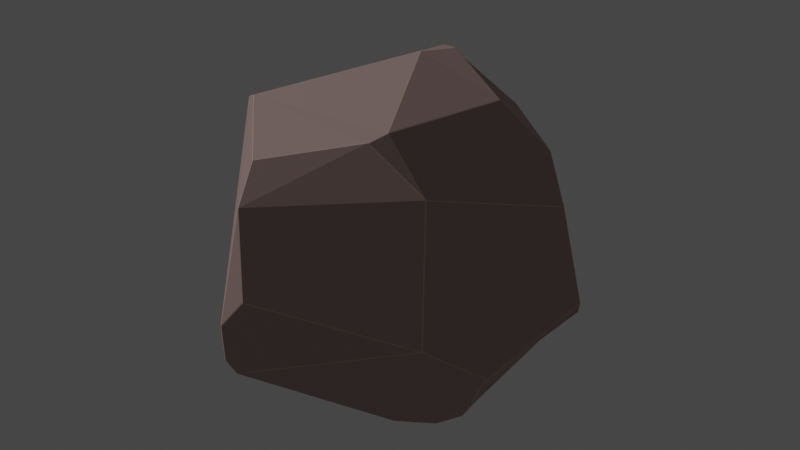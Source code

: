 # Source: petit_cailloux1.blend  (saved by Blender 3.4.6; exported with 4.5.12 LTS)
import bpy
from mathutils import Matrix  # noqa: F401  (used for matrix-valued properties, if any)

bpy.ops.wm.read_factory_settings(use_empty=True)
scene = bpy.context.scene
scene.name = 'Scene'

# ---- collections
col_collection = bpy.data.collections.new('Collection'); scene.collection.children.link(col_collection)

# ---- materials (node trees are filled in below, after node groups)
mat_main = bpy.data.materials.new('Main')
mat_main.use_transparent_shadow = False
mat_main.diffuse_color = (0.4385, 0.3064, 0.2865, 1.0)
mat_main.roughness = 0.7
mat_edges = bpy.data.materials.new('Edges')
mat_edges.use_transparent_shadow = False
mat_edges.diffuse_color = (0.6267, 0.436, 0.3522, 1.0)
mat_edges.roughness = 0.7

# ---- material node trees
mat_main.use_nodes = True; mat_main.node_tree.nodes.clear()
_N = mat_main.node_tree.nodes; _L = mat_main.node_tree.links
n0 = _N.new('ShaderNodeBsdfPrincipled'); n0.name = 'Principled BSDF'; n0.location = (10, 300)
n0.distribution = 'GGX'
n0.subsurface_method = 'RANDOM_WALK_SKIN'
n0.inputs[0].default_value = (0.4385, 0.3064, 0.2865, 1.0)
n0.inputs[2].default_value = 0.7
n0.inputs[3].default_value = 1.45
n0.inputs[27].default_value = (0.0, 0.0, 0.0, 1.0)
n0.inputs[28].default_value = 1.0
n1 = _N.new('ShaderNodeOutputMaterial'); n1.name = 'Material Output'; n1.location = (300, 300)
n2 = _N.new('ShaderNodeNormalMap'); n2.name = 'Normal Map'; n2.location = (-300, -300)
n2.label = 'Normal/Map'
n2.inputs[0].default_value = 0.0
_L.new(n0.outputs[0], n1.inputs[0])
_L.new(n2.outputs[0], n0.inputs[5])
n1.is_active_output = True
mat_edges.use_nodes = True; mat_edges.node_tree.nodes.clear()
_N = mat_edges.node_tree.nodes; _L = mat_edges.node_tree.links
n0 = _N.new('ShaderNodeBsdfPrincipled'); n0.name = 'Principled BSDF'; n0.location = (10, 300)
n0.distribution = 'GGX'
n0.subsurface_method = 'RANDOM_WALK_SKIN'
n0.inputs[0].default_value = (0.6267, 0.436, 0.3522, 1.0)
n0.inputs[2].default_value = 0.7
n0.inputs[3].default_value = 1.45
n0.inputs[27].default_value = (0.0, 0.0, 0.0, 1.0)
n0.inputs[28].default_value = 1.0
n1 = _N.new('ShaderNodeOutputMaterial'); n1.name = 'Material Output'; n1.location = (300, 300)
n2 = _N.new('ShaderNodeNormalMap'); n2.name = 'Normal Map'; n2.location = (-300, -300)
n2.label = 'Normal/Map'
n2.inputs[0].default_value = 0.0
_L.new(n0.outputs[0], n1.inputs[0])
_L.new(n2.outputs[0], n0.inputs[5])
n1.is_active_output = True

# ---- world
world_world = bpy.data.worlds.new('World'); scene.world = world_world
world_world.use_nodes = True; world_world.node_tree.nodes.clear()
_N = world_world.node_tree.nodes; _L = world_world.node_tree.links
n0 = _N.new('ShaderNodeOutputWorld'); n0.name = 'World Output'; n0.location = (300, 300)
n1 = _N.new('ShaderNodeBackground'); n1.name = 'Background'; n1.location = (10, 300)
n1.inputs[0].default_value = (0.05088, 0.05088, 0.05088, 1.0)
_L.new(n1.outputs[0], n0.inputs[0])
n0.is_active_output = True
world_world.color = (0.05088, 0.05088, 0.05088)
world_world.use_sun_shadow = False
world_world.sun_shadow_jitter_overblur = 0.0

# ---- lights
light_sun_001 = bpy.data.lights.new('Sun.001', 'SUN')
light_sun_001.transmission_factor = 0.0
light_sun_001.energy = 1.0
light_sun_001.shadow_soft_size = 0.25

# ---- meshes
me_cube_002 = bpy.data.meshes.new('Cube.002')
me_cube_002.from_pydata([(-0.7568, 0.3291, -0.3979), (-0.7598, 0.3238, -0.398), (-0.7593, 0.3279, -0.3939), (-0.6927, 0.2908, 0.4771), (-0.6917, 0.2955, 0.475), (-0.6951, 0.2922, 0.4732), (0.6962, -0.2562, -0.453), (0.6985, -0.2517, -0.4533), (0.7208, -0.2079, -0.424), (0.699, -0.2544, -0.4502), (0.5671, -0.5309, 0.4885), (0.5546, -0.5368, 0.5017), (0.5638, -0.5357, 0.4881), (0.5676, -0.5312, 0.4849), (0.3427, -0.6248, 0.7001), (0.3477, -0.6202, 0.7002), (0.3415, -0.6231, 0.7014), (0.8095, 0.273, -0.2852), (0.7974, 0.2851, -0.298), (0.7913, 0.2766, -0.307), (0.7944, 0.2892, -0.3012), (0.7981, 0.2866, -0.2925), (0.6919, 0.1582, 0.5096), (0.695, 0.154, 0.5083), (0.696, 0.1575, 0.5048), (0.6693, 0.1869, 0.4996), (-0.2373, 0.08396, -0.9446), (-0.2325, 0.0828, -0.9458), (-0.236, 0.07947, -0.9459), (-0.9253, -0.1758, -0.08166), (-0.9234, -0.175, -0.06921), (-0.9265, -0.1719, -0.07938), (-0.9258, -0.1725, -0.08554), (-0.8558, -0.2538, -0.2626), (-0.8532, -0.2569, -0.2656), (-0.8547, -0.2575, -0.2597), (-0.5015, -0.4621, 0.6432), (-0.5004, -0.4587, 0.6463), (-0.5428, -0.4222, 0.6217), (-0.3806, 0.9604, -0.0644), (-0.3859, 0.9567, -0.06658), (-0.4141, 0.9295, -0.06064), (-0.3852, 0.9578, -0.06277), (-0.3199, 0.9762, -0.09868), (-0.3112, 0.9809, -0.09815), (-0.3083, 0.9806, -0.1026), (-0.3112, 0.9786, -0.1031), (0.1157, 0.2017, 0.8275), (0.1226, 0.1991, 0.8305), (0.1119, 0.218, 0.8202), (0.108, 0.2159, 0.821), (0.3457, -0.152, -0.9223), (0.3536, -0.152, -0.9175), (0.3467, -0.1555, -0.9211), (0.34, -0.1551, -0.9237), (0.2517, 0.05002, 0.9016), (0.2519, 0.04515, 0.9027), (0.2579, 0.04647, 0.9013), (0.2579, 0.04905, 0.9003), (0.1795, -0.2736, -0.9174), (0.1744, -0.273, -0.9186), (0.178, -0.2694, -0.92), (-0.277, -0.9085, -0.4325), (-0.2814, -0.9081, -0.4301), (-0.2804, -0.907, -0.4343), (-0.05812, -0.9755, -0.01535), (-0.05467, -0.9742, -0.0188), (-0.05344, -0.974, -0.01441), (-0.2045, -0.9757, -0.1911), (-0.2026, -0.977, -0.1815), (-0.2087, -0.9753, -0.1884), (0.898, 0.1623, -0.1711), (0.8974, 0.159, -0.1738), (0.8973, 0.1598, -0.1781), (0.8964, 0.1648, -0.1795), (0.8901, 0.1626, -0.2238), (0.8883, 0.165, -0.2277), (0.8895, 0.1675, -0.2236), (0.202, 0.04716, 0.9042), (0.198, 0.04411, 0.9039), (0.2026, 0.0423, 0.9053), (0.1739, -0.07593, 0.9027), (0.1712, -0.08568, 0.9028), (0.1727, -0.09086, 0.9024), (0.1766, -0.08588, 0.9029), (0.1794, -0.07278, 0.9041), (-0.2038, 0.984, 0.04336), (-0.1971, 0.983, 0.05186), (-0.1918, 0.9839, 0.05079), (-0.04329, 0.9363, 0.2223), (-0.04696, 0.9347, 0.226), (-0.04102, 0.9349, 0.2265), (0.08481, 0.8902, 0.2446), (0.08891, 0.8874, 0.2456), (0.09225, 0.8861, 0.2406), (0.08598, 0.8904, 0.241), (-0.3644, -0.8136, -0.5189), (-0.36, -0.8173, -0.5199), (-0.3571, -0.8224, -0.5168), (-0.361, -0.8203, -0.5157), (-0.6312, -0.3434, 0.5663), (-0.6356, -0.3418, 0.5602), (-0.6309, -0.3467, 0.5625), (-0.3887, -0.5392, 0.6983), (-0.387, -0.5364, 0.7006), (-0.3909, -0.5331, 0.7001), (0.3823, -0.5417, 0.7253), (0.3791, -0.5365, 0.729), (0.3767, -0.5447, 0.7272), (0.3806, -0.5469, 0.7244), (0.5382, 0.5887, -0.441), (0.5331, 0.5927, -0.4363), (0.5399, 0.5881, -0.4374), (0.542, 0.4975, -0.5929), (0.5452, 0.5, -0.5893), (0.5471, 0.4968, -0.5901), (0.6127, 0.5286, -0.4953), (0.6129, 0.5261, -0.4996), (0.6109, 0.5293, -0.4989), (-0.383, 0.05191, -0.8797), (-0.3874, 0.05214, -0.8771), (-0.384, 0.0564, -0.8788), (-0.7052, 0.1488, -0.5908), (-0.7077, 0.1515, -0.5873), (-0.7039, 0.1537, -0.5906), (-0.6778, -0.2849, 0.546), (-0.6984, -0.2574, 0.5353), (-0.7011, -0.2594, 0.5316), (-0.754, -0.1978, 0.5065), (-0.7554, -0.2012, 0.5035), (-0.8355, -0.1312, 0.4499), (-0.8342, -0.1276, 0.4528), (-0.8371, -0.1274, 0.4486), (-0.5552, 0.7814, -0.02525), (-0.5576, 0.7778, -0.02213), (-0.5537, 0.781, -0.02046), (-0.5545, 0.7731, -0.05667), (-0.578, 0.7487, -0.05597), (-0.58, 0.7471, -0.05155), (-0.575, 0.7544, -0.05119), (0.1442, 0.7487, -0.5209), (0.1307, 0.7526, -0.5228), (0.1265, 0.7547, -0.5207), (0.128, 0.7572, -0.5186), (-0.06774, 0.501, 0.6951), (-0.06372, 0.5028, 0.6944), (-0.06851, 0.5051, 0.6923), (0.03496, 0.8707, 0.354), (0.03596, 0.8739, 0.3496), (0.03308, 0.877, 0.3462), (0.03043, 0.8742, 0.351), (0.5473, -0.1477, -0.7245), (0.5501, -0.1496, -0.7199), (0.5442, -0.1518, -0.7261), (0.5397, -0.1486, -0.7338), (0.4495, -0.08844, -0.8643), (0.4546, -0.08778, -0.8603), (0.452, -0.09182, -0.8625), (0.6331, -0.2182, -0.5584), (0.6356, -0.2197, -0.5541), (0.6297, -0.2223, -0.5598), (0.52, 0.01453, 0.7406), (0.5201, 0.01202, 0.7414), (0.5241, 0.01127, 0.7377), (0.8197, 0.08925, 0.3066), (0.8204, 0.08858, 0.303), (0.8213, 0.09256, 0.3021), (0.547, -0.5374, -0.2291), (0.5529, -0.5322, -0.232), (0.5557, -0.5304, -0.2292), (0.5519, -0.535, -0.2259), (-0.2587, -0.8562, -0.5265), (-0.2628, -0.8607, -0.5229), (-0.2662, -0.8597, -0.5237), (-0.2646, -0.8565, -0.5272), (-0.05801, -0.8624, 0.5977), (-0.06133, -0.8637, 0.5959), (-0.05628, -0.864, 0.5964), (-0.07986, -0.9381, 0.4043), (-0.08419, -0.9377, 0.4045), (-0.08354, -0.9411, 0.3854), (-0.1861, 0.04439, -0.9477), (-0.1753, 0.03516, -0.9481), (-0.1918, 0.04281, -0.9476)], [], [(167, 66, 68), (21, 116, 112), (84, 162, 57), (59, 53, 153), (181, 141, 113, 155), (70, 179, 36), (86, 44, 39), (150, 90, 146), (90, 87, 135), (87, 42, 135), (168, 171, 59, 160), (61, 182, 54), (68, 62, 172), (29, 35, 102), (17, 74, 77), (142, 26, 121), (181, 27, 141), (49, 58, 161), (139, 133, 41), (158, 152, 19), (115, 20, 151, 156), (169, 72, 165, 13), (160, 6, 168), (104, 175, 16), (16, 108, 104), (167, 68, 172), (69, 65, 180), (56, 80, 85), (99, 63, 70), (169, 9, 72), (84, 107, 162), (143, 88, 95, 111), (81, 79, 47), (110, 114, 140), (101, 127, 30), (129, 130, 30), (64, 98, 173), (103, 36, 179), (110, 118, 114), (37, 105, 82), (50, 126, 37, 82), (127, 129, 30), (70, 102, 35, 99), (163, 106, 10, 23), (12, 14, 178), (14, 177, 178), (71, 21, 166), (108, 83, 104), (38, 125, 100), (55, 48, 78), (146, 90, 135, 4), (3, 126, 50, 144), (179, 176, 103), (89, 95, 88), (143, 45, 88), (157, 154, 52), (3, 131, 128), (128, 126, 3), (21, 112, 94, 24), (115, 117, 20), (145, 49, 22), (22, 49, 161), (155, 51, 181), (22, 147, 145), (97, 119, 60, 174), (119, 28, 183), (142, 0, 137, 46), (136, 40, 43), (70, 36, 102), (93, 148, 25), (34, 122, 120, 96), (18, 76, 7, 159), (124, 142, 121), (160, 59, 153), (132, 5, 31), (91, 149, 92), (24, 166, 21), (33, 32, 1, 123), (15, 11, 109), (183, 60, 119), (12, 178, 67, 170), (8, 75, 73), (10, 164, 23), (124, 0, 142), (5, 134, 138), (0, 1, 2), (3, 4, 5), (6, 7, 8, 9), (10, 11, 12, 13), (14, 15, 16), (17, 18, 19, 20, 21), (22, 23, 24, 25), (26, 27, 28), (29, 30, 31, 32), (33, 34, 35), (36, 37, 38), (39, 40, 41, 42), (43, 44, 45, 46), (47, 48, 49, 50), (51, 52, 53, 54), (55, 56, 57, 58), (59, 60, 61), (62, 63, 64), (65, 66, 67), (68, 69, 70), (71, 72, 73, 74), (75, 76, 77), (78, 79, 80), (81, 82, 83, 84, 85), (86, 87, 88), (89, 90, 91), (92, 93, 94, 95), (96, 97, 98, 99), (100, 101, 102), (103, 104, 105), (106, 107, 108, 109), (110, 111, 112), (113, 114, 115), (116, 117, 118), (119, 120, 121), (122, 123, 124), (125, 126, 127), (130, 131, 132), (133, 134, 135), (136, 137, 138, 139), (140, 141, 142, 143), (144, 145, 146), (147, 148, 149, 150), (151, 152, 153, 154), (155, 156, 157), (158, 159, 160), (161, 162, 163), (164, 165, 166), (167, 168, 169, 170), (171, 172, 173, 174), (175, 176, 177), (178, 179, 180), (181, 182, 183), (32, 33, 35, 29), (39, 44, 43, 40), (95, 89, 91, 92), (67, 178, 180, 65), (70, 63, 62, 68), (21, 71, 74, 17), (73, 75, 77, 74), (17, 77, 76, 18), (55, 78, 80, 56), (79, 81, 85, 80), (44, 86, 88, 45), (38, 100, 102, 36), (105, 37, 36, 103), (118, 110, 112, 116), (28, 119, 121, 26), (99, 35, 34, 96), (100, 125, 127, 101), (126, 128, 129, 127), (128, 131, 130, 129), (131, 3, 5, 132), (132, 31, 30, 130), (37, 126, 125, 38), (40, 136, 139, 41), (137, 0, 2, 138), (3, 144, 146, 4), (147, 22, 25, 148), (149, 91, 90, 150), (92, 149, 148, 93), (51, 155, 157, 52), (154, 157, 156, 151), (155, 113, 115, 156), (160, 153, 152, 158), (6, 160, 159, 7), (7, 76, 75, 8), (163, 23, 22, 161), (166, 24, 23, 164), (165, 72, 71, 166), (164, 10, 13, 165), (98, 64, 63, 99), (16, 175, 177, 14), (176, 179, 178, 177), (179, 70, 69, 180), (27, 181, 183, 28), (53, 59, 61, 54), (66, 167, 170, 67), (78, 48, 47, 79), (84, 57, 56, 85), (119, 97, 96, 120), (162, 107, 106, 163), (11, 15, 14, 12), (169, 13, 12, 170), (143, 111, 110, 140), (117, 115, 114, 118), (140, 114, 113, 141), (144, 50, 49, 145), (153, 53, 52, 154), (174, 60, 59, 171), (97, 174, 173, 98), (54, 182, 181, 51), (60, 183, 182, 61), (65, 69, 68, 66), (48, 55, 58, 49), (83, 108, 107, 84), (31, 2, 1, 32), (87, 90, 89, 88), (42, 87, 86, 39), (104, 83, 82, 105), (15, 109, 108, 16), (120, 122, 124, 121), (123, 1, 0, 124), (122, 34, 33, 123), (41, 133, 135, 42), (133, 139, 138, 134), (134, 5, 4, 135), (26, 142, 141, 27), (142, 46, 45, 143), (150, 146, 145, 147), (111, 95, 94, 112), (116, 21, 20, 117), (57, 162, 161, 58), (168, 6, 9, 169), (172, 62, 64, 173), (175, 104, 103, 176), (158, 19, 18, 159), (151, 20, 19, 152), (8, 73, 72, 9), (167, 172, 171, 168), (101, 30, 29, 102), (10, 106, 109, 11), (81, 47, 50, 82), (93, 25, 24, 94), (136, 43, 46, 137), (2, 31, 5, 138)])
me_cube_002.polygons.foreach_set('use_smooth', [True] * 231)
me_cube_002.polygons.foreach_set('material_index', [0, 0, 0, 0, 0, 0, 0, 0, 0, 0, 0, 0, 0, 0, 0, 0, 0, 0, 0, 0, 0, 0, 0, 0, 0, 0, 0, 0, 0, 0, 0, 0, 0, 0, 0, 0, 0, 0, 0, 0, 0, 0, 0, 0, 0, 0, 0, 0, 0, 0, 0, 0, 0, 0, 0, 0, 0, 0, 0, 0, 0, 0, 0, 0, 0, 0, 0, 0, 0, 0, 0, 0, 0, 0, 0, 0, 0, 0, 0, 0, 0, 0, 0, 0, 0, 1, 1, 1, 1, 1, 1, 1, 1, 1, 1, 1, 1, 1, 1, 1, 1, 1, 1, 1, 1, 1, 1, 1, 1, 1, 1, 1, 1, 1, 1, 1, 1, 1, 1, 1, 1, 1, 1, 1, 1, 1, 1, 1, 1, 1, 1, 1, 1, 1, 1, 1, 1, 1, 1, 1, 1, 1, 1, 1, 1, 1, 1, 1, 1, 1, 1, 1, 1, 1, 1, 1, 1, 1, 1, 1, 1, 1, 1, 1, 1, 1, 1, 1, 1, 1, 1, 1, 1, 1, 1, 1, 1, 1, 1, 1, 1, 1, 1, 1, 1, 1, 1, 1, 1, 1, 1, 1, 1, 1, 1, 1, 1, 1, 1, 1, 1, 1, 1, 1, 1, 1, 1, 1, 1, 1, 1, 1, 1, 1, 1, 1, 1, 1, 1, 1, 1, 1, 1, 1, 1, 1, 1, 1, 1, 1, 0])
_k = set([(0, 1), (0, 2), (0, 124), (0, 137), (0, 142), (1, 2), (1, 32), (1, 123), (2, 31), (2, 138), (3, 4), (3, 5), (3, 126), (3, 128), (3, 131), (3, 144), (4, 5), (4, 135), (4, 146), (5, 31), (5, 132), (5, 134), (5, 138), (6, 7), (6, 9), (6, 160), (6, 168), (7, 8), (7, 76), (7, 159), (8, 9), (8, 73), (8, 75), (9, 72), (9, 169), (10, 11), (10, 13), (10, 23), (10, 106), (10, 164), (11, 12), (11, 15), (11, 109), (12, 13), (12, 14), (12, 170), (12, 178), (13, 165), (13, 169), (14, 15), (14, 16), (14, 177), (14, 178), (15, 16), (15, 109), (16, 104), (16, 108), (16, 175), (17, 18), (17, 21), (17, 74), (17, 77), (18, 19), (18, 76), (18, 159), (19, 20), (19, 152), (19, 158), (20, 21), (20, 115), (20, 117), (20, 151), (21, 24), (21, 71), (21, 112), (21, 116), (21, 166), (22, 23), (22, 25), (22, 49), (22, 145), (22, 147), (22, 161), (23, 24), (23, 163), (23, 164), (24, 25), (24, 94), (24, 166), (25, 93), (25, 148), (26, 27), (26, 28), (26, 121), (26, 142), (27, 28), (27, 141), (27, 181), (28, 119), (28, 183), (29, 30), (29, 32), (29, 35), (29, 102), (30, 31), (30, 101), (30, 127), (30, 129), (30, 130), (31, 32), (31, 132), (32, 33), (33, 34), (33, 35), (33, 123), (34, 35), (34, 96), (34, 122), (35, 99), (35, 102), (36, 37), (36, 38), (36, 70), (36, 102), (36, 103), (36, 179), (37, 38), (37, 82), (37, 105), (37, 126), (38, 100), (38, 125), (39, 40), (39, 42), (39, 44), (39, 86), (40, 41), (40, 43), (40, 136), (41, 42), (41, 133), (41, 139), (42, 87), (42, 135), (43, 44), (43, 46), (43, 136), (44, 45), (44, 86), (45, 46), (45, 88), (45, 143), (46, 137), (46, 142), (47, 48), (47, 50), (47, 79), (47, 81), (48, 49), (48, 55), (48, 78), (49, 50), (49, 58), (49, 145), (49, 161), (50, 82), (50, 126), (50, 144), (51, 52), (51, 54), (51, 155), (51, 181), (52, 53), (52, 154), (52, 157), (53, 54), (53, 59), (53, 153), (54, 61), (54, 182), (55, 56), (55, 58), (55, 78), (56, 57), (56, 80), (56, 85), (57, 58), (57, 84), (57, 162), (58, 161), (59, 60), (59, 61), (59, 153), (59, 160), (59, 171), (60, 61), (60, 119), (60, 174), (60, 183), (61, 182), (62, 63), (62, 64), (62, 68), (62, 172), (63, 64), (63, 70), (63, 99), (64, 98), (64, 173), (65, 66), (65, 67), (65, 69), (65, 180), (66, 67), (66, 68), (66, 167), (67, 170), (67, 178), (68, 69), (68, 70), (68, 167), (69, 70), (69, 180), (70, 99), (70, 102), (70, 179), (71, 72), (71, 74), (71, 166), (72, 73), (72, 165), (72, 169), (73, 74), (73, 75), (74, 77), (75, 76), (75, 77), (76, 77), (78, 79), (78, 80), (79, 80), (79, 81), (80, 85), (81, 82), (81, 85), (82, 83), (82, 105), (83, 84), (83, 104), (83, 108), (84, 85), (84, 107), (84, 162), (86, 87), (86, 88), (87, 88), (87, 90), (87, 135), (88, 89), (88, 95), (88, 143), (89, 90), (89, 91), (89, 95), (90, 91), (90, 135), (90, 146), (90, 150), (91, 92), (91, 149), (92, 93), (92, 95), (92, 149), (93, 94), (93, 148), (94, 95), (94, 112), (95, 111), (96, 97), (96, 99), (96, 120), (97, 98), (97, 119), (97, 174), (98, 99), (98, 173), (100, 101), (100, 102), (100, 125), (101, 102), (101, 127), (103, 104), (103, 105), (103, 176), (103, 179), (104, 105), (104, 108), (104, 175), (106, 107), (106, 109), (106, 163), (107, 108), (107, 162), (108, 109), (110, 111), (110, 112), (110, 114), (110, 118), (110, 140), (111, 112), (111, 143), (112, 116), (113, 114), (113, 115), (113, 141), (113, 155), (114, 115), (114, 118), (114, 140), (115, 117), (115, 156), (116, 117), (116, 118), (117, 118), (119, 120), (119, 121), (119, 183), (120, 121), (120, 122), (121, 124), (122, 123), (122, 124), (123, 124), (124, 142), (125, 126), (125, 127), (126, 127), (126, 128), (127, 129), (128, 129), (128, 131), (129, 130), (130, 131), (130, 132), (131, 132), (133, 134), (133, 135), (133, 139), (134, 135), (134, 138), (136, 137), (136, 139), (137, 138), (138, 139), (140, 141), (140, 143), (141, 142), (141, 181), (142, 143), (144, 145), (144, 146), (145, 146), (145, 147), (146, 150), (147, 148), (147, 150), (148, 149), (149, 150), (151, 152), (151, 154), (151, 156), (152, 153), (152, 158), (153, 154), (153, 160), (154, 157), (155, 156), (155, 157), (155, 181), (156, 157), (158, 159), (159, 160), (160, 168), (161, 162), (161, 163), (162, 163), (164, 165), (164, 166), (165, 166), (167, 168), (167, 170), (167, 172), (168, 169), (168, 171), (169, 170), (171, 172), (171, 174), (172, 173), (173, 174), (175, 176), (175, 177), (176, 177), (176, 179), (177, 178), (178, 179), (178, 180), (179, 180), (181, 182), (181, 183), (182, 183)])
me_cube_002.attributes.new('sharp_edge', 'BOOLEAN', 'EDGE').data.foreach_set('value', [ (min(e.vertices), max(e.vertices)) in _k for e in me_cube_002.edges])
_uv = me_cube_002.uv_layers.new(name='UVMap')
_uv.uv.foreach_set('vector', [0.4744, 0.7454, 0.5075, 0.8746, 0.483, 0.8996, 0.4555, 0.5586, 0.339, 0.5555, 0.4582, 0.5068, 0.707, 0.6349, 0.6503, 0.6224, 0.6964, 0.6183, 0.3002, 0.6613, 0.3245, 0.6409, 0.3665, 0.6434, 0.2243, 0.6168, 0.27, 0.5248, 0.3248, 0.5616, 0.3428, 0.6345, 0.4831, 0.9006, 0.7537, 0.7366, 0.5943, 0.9339, 0.5124, 0.3452, 0.4957, 0.3291, 0.5002, 0.3157, 0.7365, 0.5114, 0.5374, 0.3729, 0.7487, 0.555, 0.5375, 0.3723, 0.5134, 0.3462, 0.5054, 0.2797, 0.5134, 0.3462, 0.5004, 0.3147, 0.5053, 0.2796, 0.4733, 0.7434, 0.2232, 0.727, 0.3002, 0.6613, 0.3941, 0.659, 0.2997, 0.6606, 0.2265, 0.618, 0.3232, 0.6408, 0.4899, 0.9039, 0.2228, 0.7362, 0.2246, 0.7289, 0.4931, 0.9968, 0.4693, 0.9986, 0.8365, 0.6628, 0.4531, 0.5634, 0.4788, 0.5855, 0.4678, 0.5864, 0.2695, 0.5246, 0.2183, 0.6103, 0.1991, 0.6153, 0.2243, 0.6168, 0.2189, 0.6105, 0.27, 0.5249, 0.7165, 0.5911, 0.6964, 0.618, 0.6503, 0.6221, 0.5011, 0.274, 0.5047, 0.2793, 0.5006, 0.3087, 0.3947, 0.6582, 0.3679, 0.643, 0.4482, 0.5624, 0.326, 0.5615, 0.449, 0.5602, 0.367, 0.6427, 0.3438, 0.6344, 0.4743, 0.7432, 0.4802, 0.5866, 0.575, 0.6051, 0.6736, 0.6834, 0.3944, 0.659, 0.4164, 0.6703, 0.4738, 0.7436, 0.7947, 0.6955, 0.7539, 0.7177, 0.7033, 0.6928, 0.7033, 0.6928, 0.6929, 0.6826, 0.7947, 0.6955, 0.4744, 0.7454, 0.483, 0.8996, 0.2246, 0.7289, 0.4861, 0.8981, 0.5097, 0.874, 0.7448, 0.7413, 0.6974, 0.6184, 0.7063, 0.6169, 0.7069, 0.6331, 0.2127, 0.7251, 0.4514, 0.8943, 0.4736, 0.8931, 0.4743, 0.7432, 0.417, 0.67, 0.4802, 0.5866, 0.707, 0.6349, 0.6923, 0.6816, 0.6503, 0.6224, 0.2711, 0.5235, 0.5126, 0.3476, 0.5391, 0.3939, 0.3278, 0.5448, 0.7076, 0.6335, 0.707, 0.6166, 0.7161, 0.5935, 0.3273, 0.5458, 0.3252, 0.5612, 0.2719, 0.5254, 0.8348, 0.6646, 0.8375, 0.6576, 0.4992, 0.991, 0.843, 0.6494, 0.8496, 0.6424, 0.4993, 0.9909, 0.2198, 0.7344, 0.2108, 0.7238, 0.2217, 0.7273, 0.6017, 0.9158, 0.5952, 0.9333, 0.7547, 0.7359, 0.3273, 0.5458, 0.3345, 0.5567, 0.3252, 0.5612, 0.5947, 0.9332, 0.6009, 0.9164, 0.7072, 0.6356, 0.7171, 0.5914, 0.8401, 0.6543, 0.5947, 0.9332, 0.7074, 0.6354, 0.8375, 0.6576, 0.843, 0.6494, 0.4993, 0.9909, 0.4842, 0.8994, 0.8357, 0.6637, 0.4693, 0.9986, 0.2127, 0.7251, 0.6496, 0.6225, 0.6921, 0.6822, 0.6745, 0.6832, 0.6073, 0.602, 0.6742, 0.6843, 0.7023, 0.6936, 0.5431, 0.8759, 0.7023, 0.6936, 0.7527, 0.7186, 0.5411, 0.8773, 0.4807, 0.5859, 0.4512, 0.5605, 0.5746, 0.6045, 0.6929, 0.6826, 0.7077, 0.6355, 0.7947, 0.6955, 0.8277, 0.6665, 0.8381, 0.6576, 0.8362, 0.6626, 0.6975, 0.6177, 0.7152, 0.594, 0.7064, 0.6162, 0.7529, 0.5576, 0.5384, 0.3735, 0.5058, 0.2802, 0.8344, 0.5856, 0.8357, 0.5871, 0.8392, 0.6554, 0.7171, 0.5914, 0.7537, 0.5587, 0.7541, 0.7367, 0.7531, 0.7194, 0.6017, 0.9158, 0.537, 0.3729, 0.5391, 0.3939, 0.5132, 0.3471, 0.2711, 0.5235, 0.4944, 0.3302, 0.5125, 0.3477, 0.3434, 0.6349, 0.3653, 0.6428, 0.3257, 0.6405, 0.8358, 0.5871, 0.8515, 0.64, 0.8449, 0.647, 0.8449, 0.647, 0.8393, 0.6555, 0.8358, 0.5871, 0.4506, 0.5605, 0.4582, 0.5068, 0.7336, 0.5053, 0.6063, 0.6014, 0.326, 0.5615, 0.3353, 0.557, 0.4494, 0.5601, 0.7533, 0.5585, 0.7167, 0.5911, 0.6597, 0.584, 0.6598, 0.584, 0.7167, 0.591, 0.6503, 0.6221, 0.3428, 0.6345, 0.3241, 0.6404, 0.2244, 0.6169, 0.6597, 0.584, 0.7411, 0.515, 0.7533, 0.5585, 0.2105, 0.7232, 0.1993, 0.6159, 0.2992, 0.6611, 0.2219, 0.7268, 0.1992, 0.6159, 0.2184, 0.611, 0.2236, 0.617, 0.2695, 0.5245, 0.1478, 0.5788, 0.4991, 0.2746, 0.4941, 0.3299, 0.5004, 0.2782, 0.4999, 0.3146, 0.4956, 0.3274, 0.4842, 0.8995, 0.5929, 0.9354, 0.8359, 0.6634, 0.7349, 0.5055, 0.7409, 0.5145, 0.6124, 0.5978, 0.1394, 0.666, 0.1591, 0.6052, 0.1987, 0.6158, 0.2098, 0.7228, 0.45, 0.5608, 0.4668, 0.587, 0.4162, 0.6693, 0.3955, 0.6586, 0.1593, 0.6046, 0.2695, 0.5246, 0.1991, 0.6153, 0.3941, 0.6589, 0.3003, 0.6613, 0.3665, 0.6434, 0.8499, 0.6372, 0.8341, 0.5841, 0.4985, 0.1018, 0.7484, 0.5041, 0.7413, 0.514, 0.7355, 0.5052, 0.6063, 0.6014, 0.5746, 0.6045, 0.4512, 0.5605, 0.4679, 0.09337, 0.4951, 0.102, 0.1491, 0.577, 0.1604, 0.6021, 0.7024, 0.6924, 0.6761, 0.6838, 0.6926, 0.6828, 0.2236, 0.617, 0.2994, 0.6611, 0.1994, 0.6159, 0.6742, 0.6843, 0.5432, 0.8757, 0.5081, 0.8743, 0.4751, 0.7442, 0.4229, 0.6606, 0.4678, 0.5874, 0.4792, 0.5865, 0.6745, 0.6832, 0.5757, 0.605, 0.6073, 0.602, 0.1593, 0.6046, 0.1478, 0.5788, 0.2695, 0.5246, 0.835, 0.5858, 0.5061, 0.2801, 0.502, 0.2741, 0.1478, 0.5788, 0.1475, 0.5792, 0.1474, 0.579, 0.8357, 0.5871, 0.8344, 0.5856, 0.8341, 0.5841, 0.4164, 0.6703, 0.4162, 0.6693, 0.4229, 0.6606, 0.417, 0.67, 0.6745, 0.6832, 0.6761, 0.6838, 0.6742, 0.6843, 0.6736, 0.6834, 0.7023, 0.6936, 0.7024, 0.6924, 0.7033, 0.6928, 0.4531, 0.5634, 0.45, 0.5608, 0.4482, 0.5624, 0.4494, 0.5601, 0.4512, 0.5605, 0.6598, 0.584, 0.6592, 0.5843, 0.6593, 0.5841, 0.6612, 0.5843, 0.2183, 0.6103, 0.2189, 0.6105, 0.2184, 0.611, 0.4931, 0.9968, 0.4981, 0.9922, 0.493, 0.9972, 0.4916, 0.9982, 0.4679, 0.09337, 0.468, 0.09282, 0.4696, 0.0907, 0.5952, 0.9333, 0.5943, 0.9342, 0.5942, 0.9344, 0.5002, 0.3157, 0.4999, 0.3146, 0.5006, 0.3087, 0.5004, 0.3147, 0.4956, 0.3274, 0.4957, 0.3291, 0.4944, 0.3302, 0.4941, 0.3299, 0.7161, 0.5935, 0.7152, 0.594, 0.7167, 0.5911, 0.7171, 0.5914, 0.3241, 0.6404, 0.3257, 0.6405, 0.3245, 0.6409, 0.3232, 0.6408, 0.6975, 0.6177, 0.6974, 0.6184, 0.6964, 0.6183, 0.6964, 0.618, 0.3002, 0.6613, 0.2994, 0.6611, 0.2997, 0.6606, 0.2228, 0.7362, 0.22, 0.7348, 0.2201, 0.7345, 0.5097, 0.874, 0.5077, 0.875, 0.509, 0.8742, 0.483, 0.8996, 0.4841, 0.8991, 0.4831, 0.9001, 0.4807, 0.5859, 0.4802, 0.5866, 0.4792, 0.5865, 0.4788, 0.5855, 0.4678, 0.5874, 0.4668, 0.587, 0.4678, 0.5864, 0.7064, 0.6162, 0.707, 0.6166, 0.7063, 0.6169, 0.7076, 0.6335, 0.7075, 0.6347, 0.7075, 0.635, 0.7075, 0.6348, 0.7074, 0.633, 0.5124, 0.3452, 0.5134, 0.3462, 0.5125, 0.3477, 0.537, 0.3729, 0.5371, 0.3725, 0.5372, 0.3733, 0.7355, 0.5052, 0.7353, 0.5052, 0.7351, 0.505, 0.7354, 0.505, 0.2098, 0.7228, 0.2101, 0.7232, 0.2102, 0.7234, 0.2102, 0.7234, 0.8362, 0.6626, 0.8368, 0.6626, 0.8366, 0.663, 0.6017, 0.9158, 0.6015, 0.916, 0.6006, 0.9172, 0.6921, 0.6822, 0.6923, 0.6816, 0.6929, 0.6826, 0.6926, 0.6828, 0.3273, 0.5458, 0.3267, 0.5453, 0.3274, 0.5456, 0.3248, 0.5616, 0.3252, 0.5612, 0.326, 0.5615, 0.339, 0.5555, 0.335, 0.5568, 0.3368, 0.556, 0.1993, 0.6159, 0.1987, 0.6158, 0.1991, 0.6153, 0.1591, 0.6052, 0.1588, 0.6051, 0.159, 0.6049, 0.8381, 0.6576, 0.8394, 0.6557, 0.8394, 0.6557, 0.8496, 0.6424, 0.8517, 0.6404, 0.8502, 0.6419, 0.5047, 0.2793, 0.5061, 0.2801, 0.5053, 0.2796, 0.5004, 0.2782, 0.5007, 0.2731, 0.5008, 0.2729, 0.5007, 0.2739, 0.2719, 0.5254, 0.27, 0.5249, 0.2695, 0.5245, 0.2711, 0.5235, 0.7537, 0.5587, 0.7533, 0.5585, 0.7529, 0.5576, 0.7411, 0.515, 0.7411, 0.5147, 0.7414, 0.5145, 0.7414, 0.5146, 0.367, 0.6427, 0.3679, 0.643, 0.3665, 0.6434, 0.3653, 0.6428, 0.3428, 0.6345, 0.3438, 0.6344, 0.3434, 0.6349, 0.3947, 0.6582, 0.3955, 0.6586, 0.3941, 0.6589, 0.6503, 0.6221, 0.6502, 0.6223, 0.6497, 0.6223, 0.5757, 0.605, 0.575, 0.6051, 0.5746, 0.6045, 0.4744, 0.7454, 0.4738, 0.7436, 0.4743, 0.7432, 0.4751, 0.7442, 0.2232, 0.727, 0.2246, 0.7289, 0.2217, 0.7273, 0.2219, 0.7268, 0.7539, 0.7177, 0.7543, 0.7179, 0.7538, 0.7178, 0.5411, 0.8773, 0.5429, 0.8764, 0.5429, 0.8764, 0.2244, 0.6169, 0.2265, 0.618, 0.2236, 0.617, 0.4951, 0.102, 0.4679, 0.09337, 0.4696, 0.0907, 0.4969, 0.0997, 0.5002, 0.3157, 0.4957, 0.3291, 0.4956, 0.3274, 0.4999, 0.3146, 0.5391, 0.3939, 0.537, 0.3729, 0.5372, 0.3733, 0.5393, 0.3939, 0.5081, 0.8743, 0.5432, 0.8757, 0.5413, 0.8763, 0.5079, 0.8748, 0.4736, 0.8931, 0.4514, 0.8943, 0.4613, 0.9015, 0.483, 0.9002, 0.4512, 0.5605, 0.4807, 0.5859, 0.4788, 0.5855, 0.4531, 0.5634, 0.4792, 0.5865, 0.4678, 0.5874, 0.4678, 0.5864, 0.4788, 0.5855, 0.4531, 0.5634, 0.4678, 0.5864, 0.4668, 0.587, 0.45, 0.5608, 0.6975, 0.6177, 0.7064, 0.6162, 0.7063, 0.6169, 0.6974, 0.6184, 0.707, 0.6166, 0.7076, 0.6335, 0.7069, 0.6331, 0.7063, 0.6169, 0.4957, 0.3291, 0.5124, 0.3452, 0.5125, 0.3477, 0.4944, 0.3302, 0.8277, 0.6665, 0.8362, 0.6626, 0.8366, 0.663, 0.8242, 0.6687, 0.6009, 0.9164, 0.5947, 0.9332, 0.5952, 0.9333, 0.6017, 0.9158, 0.3345, 0.5567, 0.3273, 0.5458, 0.3275, 0.5457, 0.3346, 0.5566, 0.2184, 0.611, 0.1992, 0.6159, 0.1991, 0.6153, 0.2183, 0.6103, 0.2127, 0.7251, 0.4693, 0.9986, 0.4671, 0.9992, 0.2118, 0.7251, 0.8362, 0.6626, 0.8381, 0.6576, 0.8375, 0.6576, 0.8348, 0.6646, 0.8393, 0.6555, 0.8449, 0.647, 0.843, 0.6494, 0.8375, 0.6576, 0.8449, 0.647, 0.8515, 0.64, 0.8496, 0.6424, 0.843, 0.6494, 0.8515, 0.64, 0.8358, 0.5871, 0.8341, 0.5841, 0.8499, 0.6372, 0.8499, 0.6372, 0.4985, 0.1018, 0.5055, 0.1126, 0.851, 0.6389, 0.5947, 0.9332, 0.8401, 0.6543, 0.8109, 0.6881, 0.6428, 0.8791, 0.4999, 0.3146, 0.5004, 0.2782, 0.5011, 0.274, 0.5006, 0.3087, 0.4991, 0.2746, 0.1478, 0.5788, 0.1489, 0.5777, 0.5006, 0.273, 0.8357, 0.5871, 0.7537, 0.5587, 0.7529, 0.5576, 0.8344, 0.5856, 0.7411, 0.515, 0.6597, 0.584, 0.6627, 0.5813, 0.7411, 0.5147, 0.7413, 0.514, 0.7484, 0.5041, 0.7488, 0.504, 0.7414, 0.5144, 0.7355, 0.5052, 0.7413, 0.514, 0.7409, 0.5145, 0.7349, 0.5055, 0.3241, 0.6404, 0.3428, 0.6345, 0.3434, 0.6349, 0.3257, 0.6405, 0.3653, 0.6428, 0.3434, 0.6349, 0.3438, 0.6344, 0.367, 0.6427, 0.3428, 0.6345, 0.3248, 0.5616, 0.326, 0.5615, 0.3438, 0.6344, 0.3941, 0.6589, 0.3665, 0.6434, 0.3679, 0.643, 0.3947, 0.6582, 0.4164, 0.6703, 0.3944, 0.659, 0.3955, 0.6586, 0.4162, 0.6693, 0.4162, 0.6693, 0.4668, 0.587, 0.4678, 0.5874, 0.4229, 0.6606, 0.6496, 0.6225, 0.6073, 0.602, 0.6073, 0.6018, 0.6497, 0.6223, 0.5746, 0.6045, 0.6063, 0.6014, 0.6073, 0.602, 0.5757, 0.605, 0.575, 0.6051, 0.4802, 0.5866, 0.4807, 0.5859, 0.5746, 0.6045, 0.5757, 0.605, 0.6745, 0.6832, 0.6736, 0.6834, 0.575, 0.6051, 0.2108, 0.7238, 0.2198, 0.7344, 0.2197, 0.7347, 0.2104, 0.7237, 0.7033, 0.6928, 0.7539, 0.7177, 0.7527, 0.7186, 0.7023, 0.6936, 0.7531, 0.7194, 0.7541, 0.7367, 0.7551, 0.7354, 0.7541, 0.718, 0.7537, 0.7366, 0.4831, 0.9006, 0.4861, 0.8981, 0.7448, 0.7413, 0.2189, 0.6105, 0.2243, 0.6168, 0.2236, 0.617, 0.2184, 0.611, 0.3245, 0.6409, 0.3002, 0.6613, 0.2997, 0.6606, 0.3232, 0.6408, 0.5075, 0.8746, 0.4744, 0.7454, 0.4751, 0.7442, 0.5081, 0.8743, 0.7064, 0.6162, 0.7152, 0.594, 0.7161, 0.5935, 0.707, 0.6166, 0.707, 0.6349, 0.6964, 0.6183, 0.6974, 0.6184, 0.7069, 0.6331, 0.1993, 0.6159, 0.2105, 0.7232, 0.2098, 0.7228, 0.1987, 0.6158, 0.6503, 0.6224, 0.6923, 0.6816, 0.6921, 0.6822, 0.6496, 0.6225, 0.6761, 0.6838, 0.7024, 0.6924, 0.7023, 0.6936, 0.6742, 0.6843, 0.4743, 0.7432, 0.6736, 0.6834, 0.6742, 0.6843, 0.4751, 0.7442, 0.2711, 0.5235, 0.3278, 0.5448, 0.3273, 0.5458, 0.2719, 0.5254, 0.3353, 0.557, 0.326, 0.5615, 0.3252, 0.5612, 0.3345, 0.5567, 0.2719, 0.5254, 0.3252, 0.5612, 0.3248, 0.5616, 0.27, 0.5248, 0.7537, 0.5587, 0.7171, 0.5914, 0.7167, 0.5911, 0.7533, 0.5585, 0.3665, 0.6434, 0.3245, 0.6409, 0.3257, 0.6405, 0.3653, 0.6428, 0.2219, 0.7268, 0.2992, 0.6611, 0.3002, 0.6613, 0.2232, 0.727, 0.2105, 0.7232, 0.2219, 0.7268, 0.2217, 0.7273, 0.2108, 0.7238, 0.3232, 0.6408, 0.2265, 0.618, 0.2244, 0.6169, 0.3241, 0.6404, 0.2994, 0.6611, 0.2236, 0.617, 0.2265, 0.618, 0.2997, 0.6606, 0.5097, 0.874, 0.4861, 0.8981, 0.483, 0.8996, 0.5075, 0.8746, 0.7152, 0.594, 0.6975, 0.6177, 0.6964, 0.618, 0.7165, 0.5911, 0.7077, 0.6355, 0.6929, 0.6826, 0.6923, 0.6816, 0.707, 0.6349, 0.4985, 0.1018, 0.4604, 0.2027, 0.4598, 0.2018, 0.4969, 0.1003, 0.5134, 0.3462, 0.5375, 0.3723, 0.537, 0.3729, 0.5132, 0.3471, 0.5004, 0.3147, 0.5134, 0.3462, 0.5124, 0.3452, 0.5002, 0.3157, 0.7947, 0.6955, 0.7077, 0.6355, 0.7077, 0.6351, 0.795, 0.6954, 0.7024, 0.6924, 0.6926, 0.6828, 0.6929, 0.6826, 0.7033, 0.6928, 0.1987, 0.6158, 0.1591, 0.6052, 0.1593, 0.6046, 0.1991, 0.6153, 0.1604, 0.6021, 0.1491, 0.577, 0.1478, 0.5788, 0.1593, 0.6046, 0.1591, 0.6052, 0.1394, 0.666, 0.1392, 0.6658, 0.1588, 0.6051, 0.5006, 0.3087, 0.5047, 0.2793, 0.5053, 0.2796, 0.5004, 0.3147, 0.5047, 0.2793, 0.5011, 0.274, 0.502, 0.2741, 0.5061, 0.2801, 0.5061, 0.2801, 0.835, 0.5858, 0.8344, 0.5856, 0.5058, 0.2802, 0.2183, 0.6103, 0.2695, 0.5246, 0.27, 0.5249, 0.2189, 0.6105, 0.2695, 0.5245, 0.4941, 0.3299, 0.4944, 0.3302, 0.2711, 0.5235, 0.7365, 0.5114, 0.7487, 0.555, 0.7533, 0.5585, 0.7411, 0.515, 0.3278, 0.5448, 0.5391, 0.3939, 0.5382, 0.3952, 0.3274, 0.5455, 0.339, 0.5555, 0.4555, 0.5586, 0.4494, 0.5601, 0.3353, 0.557, 0.6964, 0.6183, 0.6503, 0.6224, 0.6503, 0.6221, 0.6964, 0.618, 0.4738, 0.7436, 0.4164, 0.6703, 0.417, 0.67, 0.4743, 0.7432, 0.2246, 0.7289, 0.2228, 0.7362, 0.2198, 0.7344, 0.2217, 0.7273, 0.7539, 0.7177, 0.7947, 0.6955, 0.7949, 0.6957, 0.7543, 0.7179, 0.3947, 0.6582, 0.4482, 0.5624, 0.45, 0.5608, 0.3955, 0.6586, 0.367, 0.6427, 0.449, 0.5602, 0.4482, 0.5624, 0.3679, 0.643, 0.4229, 0.6606, 0.4792, 0.5865, 0.4802, 0.5866, 0.417, 0.67, 0.4744, 0.7454, 0.2246, 0.7289, 0.2232, 0.727, 0.4733, 0.7434, 0.8348, 0.6646, 0.4992, 0.991, 0.4931, 0.9968, 0.8365, 0.6628, 0.6745, 0.6832, 0.6921, 0.6822, 0.6926, 0.6828, 0.6761, 0.6838, 0.7076, 0.6335, 0.7161, 0.5935, 0.7171, 0.5914, 0.7074, 0.6354, 0.7349, 0.5055, 0.6124, 0.5978, 0.6063, 0.6014, 0.7336, 0.5053, 0.5004, 0.2782, 0.4956, 0.3274, 0.4941, 0.3299, 0.4991, 0.2746, 0.4604, 0.2027, 0.4985, 0.1018, 0.8343, 0.5848, 0.502, 0.2741])
me_cube_002.materials.append(mat_main)
me_cube_002.materials.append(mat_edges)
me_cube_002.update()
me_cube_002.normals_split_custom_set([tuple(v) for v in zip(*[iter([0.4505, -0.8057, -0.3846, 0.4505, -0.8057, -0.3846, 0.4505, -0.8057, -0.3846, 0.7034, 0.6881, 0.1782, 0.7034, 0.6881, 0.1782, 0.7034, 0.6881, 0.1782, 0.4726, -0.28, 0.8356, 0.4726, -0.28, 0.8356, 0.4726, -0.28, 0.8356, 0.496, -0.7177, -0.4888, 0.496, -0.7177, -0.4888, 0.496, -0.7177, -0.4888, 0.1688, 0.4251, -0.8893, 0.1688, 0.4251, -0.8893, 0.1688, 0.4251, -0.8893, 0.1688, 0.4251, -0.8893, -0.6891, -0.6995, 0.1891, -0.6891, -0.6995, 0.1891, -0.6891, -0.6995, 0.1891, -0.2161, 0.966, 0.1423, -0.2161, 0.966, 0.1423, -0.2161, 0.966, 0.1423, -0.4404, 0.6704, 0.5971, -0.4404, 0.6704, 0.5971, -0.4404, 0.6704, 0.5971, -0.4839, 0.6413, 0.5954, -0.4839, 0.6413, 0.5954, -0.4839, 0.6413, 0.5954, -0.4722, 0.6039, 0.6421, -0.4722, 0.6039, 0.6421, -0.4722, 0.6039, 0.6421, 0.4806, -0.7013, -0.5265, 0.4806, -0.7013, -0.5265, 0.4806, -0.7013, -0.5265, 0.4806, -0.7013, -0.5265, 0.02333, -0.06514, -0.9976, 0.02333, -0.06514, -0.9976, 0.02333, -0.06514, -0.9976, 0.4503, -0.8162, -0.3621, 0.4482, -0.8173, -0.3621, 0.4498, -0.8164, -0.3621, -0.6445, -0.7589, 0.09305, -0.6445, -0.7589, 0.09305, -0.6445, -0.7589, 0.09305, 0.8191, 0.5658, -0.09443, 0.8191, 0.5658, -0.09443, 0.8191, 0.5658, -0.09443, -0.4105, 0.6355, -0.6539, -0.4122, 0.636, -0.6524, -0.4114, 0.6358, -0.6531, 0.2894, 0.394, -0.8724, 0.2894, 0.394, -0.8724, 0.2894, 0.394, -0.8724, 0.449, 0.6692, 0.592, 0.449, 0.6692, 0.592, 0.449, 0.6692, 0.592, -0.7333, 0.6663, -0.1349, -0.7333, 0.6663, -0.1349, -0.7333, 0.6663, -0.1349, 0.8811, -0.04226, -0.471, 0.8811, -0.04226, -0.471, 0.8811, -0.04226, -0.471, 0.8105, 0.1198, -0.5734, 0.8105, 0.1198, -0.5734, 0.8105, 0.1198, -0.5734, 0.8105, 0.1198, -0.5734, 0.9111, -0.4113, 0.02524, 0.9111, -0.4113, 0.02524, 0.9111, -0.4113, 0.02524, 0.9111, -0.4113, 0.02524, 0.5015, -0.6842, -0.5294, 0.5015, -0.6842, -0.5294, 0.5015, -0.6842, -0.5294, -0.04134, -0.3383, 0.9401, -0.04134, -0.3383, 0.9401, -0.04134, -0.3383, 0.9401, -0.03658, -0.2981, 0.9538, -0.03658, -0.2981, 0.9538, -0.03658, -0.2981, 0.9538, 0.4559, -0.8131, -0.362, 0.4503, -0.8162, -0.3621, 0.4498, -0.8164, -0.3621, -0.08176, -0.9934, 0.08012, -0.08176, -0.9934, 0.08012, -0.08176, -0.9934, 0.08012, 0.0534, -0.02046, 0.9984, 0.0534, -0.02046, 0.9984, 0.0534, -0.02046, 0.9984, -0.7641, -0.6431, 0.05103, -0.7641, -0.6431, 0.05103, -0.7641, -0.6431, 0.05103, 0.895, -0.4455, 0.02375, 0.895, -0.4455, 0.02375, 0.895, -0.4455, 0.02375, 0.453, -0.1364, 0.881, 0.453, -0.1364, 0.881, 0.453, -0.1364, 0.881, 0.3975, 0.9073, -0.1371, 0.3975, 0.9073, -0.1371, 0.3975, 0.9073, -0.1371, 0.3975, 0.9073, -0.1371, -0.5611, 0.1048, 0.8211, -0.5611, 0.1048, 0.8211, -0.5611, 0.1048, 0.8211, 0.4129, 0.7902, -0.453, 0.4129, 0.7902, -0.453, 0.4129, 0.7902, -0.453, -0.7992, -0.5606, 0.2169, -0.7992, -0.5606, 0.2169, -0.7992, -0.5606, 0.2169, -0.7128, -0.6784, 0.178, -0.7128, -0.6784, 0.178, -0.7128, -0.6784, 0.178, -0.3639, -0.798, -0.4804, -0.3639, -0.798, -0.4804, -0.3639, -0.798, -0.4804, -0.6344, -0.71, 0.3056, -0.6344, -0.71, 0.3056, -0.6344, -0.71, 0.3056, 0.2924, 0.8268, -0.4805, 0.2924, 0.8268, -0.4805, 0.2924, 0.8268, -0.4805, -0.3945, 0.0812, 0.9153, -0.3945, 0.0812, 0.9153, -0.3945, 0.0812, 0.9153, -0.4081, 0.1343, 0.903, -0.4081, 0.1343, 0.903, -0.4081, 0.1343, 0.903, -0.4081, 0.1343, 0.903, -0.7624, -0.6169, 0.1954, -0.7624, -0.6169, 0.1954, -0.7624, -0.6169, 0.1954, -0.7444, -0.6597, 0.1034, -0.7444, -0.6597, 0.1034, -0.7444, -0.6597, 0.1034, -0.7444, -0.6597, 0.1034, 0.8097, -0.1908, 0.5549, 0.8097, -0.1908, 0.5549, 0.8097, -0.1908, 0.5549, 0.8097, -0.1908, 0.5549, 0.506, -0.8452, 0.1724, 0.506, -0.8452, 0.1724, 0.506, -0.8452, 0.1724, 0.4405, -0.8544, 0.2756, 0.4405, -0.8544, 0.2756, 0.4405, -0.8544, 0.2756, 0.6495, 0.7299, 0.2129, 0.6495, 0.7299, 0.2129, 0.6495, 0.7299, 0.2129, -0.03646, -0.374, 0.9267, -0.03646, -0.374, 0.9267, -0.03646, -0.374, 0.9267, -0.6945, -0.3309, 0.6388, -0.6945, -0.3309, 0.6388, -0.6945, -0.3309, 0.6388, 0.02115, 0.445, 0.8953, 0.02115, 0.445, 0.8953, 0.02115, 0.445, 0.8953, -0.4544, 0.6818, 0.5733, -0.4544, 0.6818, 0.5733, -0.4544, 0.6818, 0.5733, -0.4544, 0.6818, 0.5733, -0.3817, 0.1243, 0.9159, -0.3817, 0.1243, 0.9159, -0.3817, 0.1243, 0.9159, -0.3817, 0.1243, 0.9159, -0.6021, -0.7178, 0.3497, -0.6021, -0.7178, 0.3497, -0.6021, -0.7178, 0.3497, 0.3386, 0.9404, -0.03249, 0.3386, 0.9404, -0.03249, 0.3386, 0.9404, -0.03249, 0.2672, 0.9375, -0.2231, 0.2672, 0.9375, -0.2231, 0.2672, 0.9375, -0.2231, 0.6302, -0.4542, -0.6297, 0.6302, -0.4542, -0.6297, 0.6302, -0.4542, -0.6297, -0.4828, 0.1129, 0.8684, -0.4828, 0.1129, 0.8684, -0.4828, 0.1129, 0.8684, -0.3679, 0.1018, 0.9243, -0.3679, 0.1018, 0.9243, -0.3679, 0.1018, 0.9243, 0.7147, 0.6733, 0.1893, 0.7147, 0.6733, 0.1893, 0.7147, 0.6733, 0.1893, 0.7147, 0.6733, 0.1893, 0.7897, 0.09795, -0.6056, 0.7897, 0.09795, -0.6056, 0.7897, 0.09795, -0.6056, 0.4318, 0.5736, 0.6961, 0.4318, 0.5736, 0.6961, 0.4318, 0.5736, 0.6961, 0.4276, 0.5898, 0.685, 0.4276, 0.5898, 0.685, 0.4276, 0.5898, 0.685, 0.2083, 0.452, -0.8673, 0.2083, 0.452, -0.8673, 0.2083, 0.452, -0.8673, 0.4265, 0.55, 0.7181, 0.4265, 0.55, 0.7181, 0.4265, 0.55, 0.7181, -0.2738, -0.3787, -0.8841, -0.2738, -0.3787, -0.8841, -0.2738, -0.3787, -0.8841, -0.2738, -0.3787, -0.8841, -0.3277, -0.3545, -0.8757, -0.3277, -0.3545, -0.8757, -0.3277, -0.3545, -0.8757, -0.4423, 0.6043, -0.6627, -0.4423, 0.6043, -0.6627, -0.4423, 0.6043, -0.6627, -0.4423, 0.6043, -0.6627, -0.4941, 0.4125, -0.7653, -0.4941, 0.4125, -0.7653, -0.4941, 0.4125, -0.7653, -0.7125, -0.681, 0.1694, -0.7125, -0.681, 0.1694, -0.7125, -0.681, 0.1694, 0.6263, 0.6659, 0.4054, 0.6263, 0.6659, 0.4054, 0.6263, 0.6659, 0.4054, -0.6839, -0.2921, -0.6686, -0.6839, -0.2921, -0.6686, -0.6839, -0.2921, -0.6686, -0.6839, -0.2921, -0.6686, 0.7628, 0.04615, -0.645, 0.7628, 0.04615, -0.645, 0.7628, 0.04615, -0.645, 0.7628, 0.04615, -0.645, -0.4027, 0.6333, -0.6608, -0.4105, 0.6355, -0.6539, -0.4114, 0.6358, -0.6531, 0.5083, -0.6675, -0.5442, 0.5083, -0.6675, -0.5442, 0.5083, -0.6675, -0.5442, -0.9412, 0.3106, 0.1332, -0.9412, 0.3106, 0.1332, -0.9412, 0.3106, 0.1332, 0.2882, 0.9198, 0.2663, 0.2882, 0.9198, 0.2663, 0.2882, 0.9198, 0.2663, 0.6872, 0.6981, 0.2011, 0.6872, 0.6981, 0.2011, 0.6872, 0.6981, 0.2011, -0.9307, 0.07038, -0.359, -0.9307, 0.07038, -0.359, -0.9307, 0.07038, -0.359, -0.9307, 0.07038, -0.359, 0.699, -0.4866, 0.5241, 0.699, -0.4866, 0.5241, 0.699, -0.4866, 0.5241, -0.3182, -0.4458, -0.8367, -0.3182, -0.4458, -0.8367, -0.3182, -0.4458, -0.8367, 0.5608, -0.8273, 0.03289, 0.5608, -0.8273, 0.03289, 0.5608, -0.8273, 0.03289, 0.5608, -0.8273, 0.03289, 0.9278, -0.334, -0.1666, 0.9278, -0.334, -0.1666, 0.9278, -0.334, -0.1666, 0.8133, -0.1679, 0.557, 0.8133, -0.1679, 0.557, 0.8133, -0.1679, 0.557, -0.3941, 0.6232, -0.6755, -0.3941, 0.6232, -0.6755, -0.3941, 0.6232, -0.6755, -0.8717, 0.4484, 0.1975, -0.8717, 0.4484, 0.1975, -0.8717, 0.4484, 0.1975, -0.8065, 0.4615, -0.3696, -0.8065, 0.4615, -0.3696, -0.8065, 0.4615, -0.3696, -0.701, 0.4092, 0.5841, -0.701, 0.4092, 0.5841, -0.701, 0.4092, 0.5841, 0.9026, -0.2505, -0.35, 0.9026, -0.2505, -0.35, 0.9026, -0.2505, -0.35, 0.9026, -0.2505, -0.35, 0.74, -0.5487, 0.389, 0.74, -0.5487, 0.389, 0.74, -0.5487, 0.389, 0.74, -0.5487, 0.389, 0.3359, -0.3835, 0.8603, 0.3359, -0.3835, 0.8603, 0.3359, -0.3835, 0.8603, 0.837, 0.3736, -0.3998, 0.837, 0.3736, -0.3998, 0.837, 0.3736, -0.3998, 0.837, 0.3736, -0.3998, 0.837, 0.3736, -0.3998, 0.638, 0.6173, 0.4603, 0.638, 0.6173, 0.4603, 0.638, 0.6173, 0.4603, 0.638, 0.6173, 0.4603, -0.1791, 0.221, -0.9587, -0.1791, 0.221, -0.9587, -0.1791, 0.221, -0.9587, -0.9345, -0.3457, 0.08532, -0.9345, -0.3457, 0.08532, -0.9345, -0.3457, 0.08532, -0.9345, -0.3457, 0.08532, -0.8605, -0.4366, -0.2625, -0.8605, -0.4366, -0.2625, -0.8605, -0.4366, -0.2625, -0.682, -0.3635, 0.6347, -0.682, -0.3635, 0.6347, -0.682, -0.3635, 0.6347, -0.6802, 0.7269, -0.09471, -0.6802, 0.7269, -0.09471, -0.6802, 0.7269, -0.09471, -0.6802, 0.7269, -0.09471, -0.4418, 0.8126, -0.3802, -0.4418, 0.8126, -0.3802, -0.4418, 0.8126, -0.3802, -0.4418, 0.8126, -0.3802, -0.1625, 0.375, 0.9126, -0.1625, 0.375, 0.9126, -0.1625, 0.375, 0.9126, -0.1625, 0.375, 0.9126, 0.4392, -0.1797, -0.8802, 0.4392, -0.1797, -0.8802, 0.4392, -0.1797, -0.8802, 0.4392, -0.1797, -0.8802, 0.1975, 0.261, 0.9449, 0.1975, 0.261, 0.9449, 0.1975, 0.261, 0.9449, 0.1975, 0.261, 0.9449, 0.1472, -0.4831, -0.8631, 0.1472, -0.4831, -0.8631, 0.1472, -0.4831, -0.8631, -0.2561, -0.9225, -0.2888, -0.2561, -0.9225, -0.2888, -0.2561, -0.9225, -0.2888, 0.3106, -0.9493, -0.04894, 0.3106, -0.9493, -0.04894, 0.3106, -0.9493, -0.04894, -0.1643, -0.9817, -0.09584, -0.1643, -0.9817, -0.09584, -0.1643, -0.9817, -0.09584, 0.9921, 0.0578, -0.1109, 0.9921, 0.0578, -0.1109, 0.9921, 0.0578, -0.1109, 0.9921, 0.0578, -0.1109, 0.9287, 0.1336, -0.3459, 0.9287, 0.1336, -0.3459, 0.9287, 0.1336, -0.3459, -0.2107, 0.1876, 0.9594, -0.2107, 0.1876, 0.9594, -0.2107, 0.1876, 0.9594, -0.1151, -0.03103, 0.9929, -0.1151, -0.03103, 0.9929, -0.1151, -0.03103, 0.9929, -0.1151, -0.03103, 0.9929, -0.1151, -0.03103, 0.9929, -0.1208, 0.9688, 0.2164, -0.1208, 0.9688, 0.2164, -0.1208, 0.9688, 0.2164, -0.06237, 0.9295, 0.3635, -0.06237, 0.9295, 0.3635, -0.06237, 0.9295, 0.3635, 0.5505, 0.8137, 0.1866, 0.5505, 0.8137, 0.1866, 0.5505, 0.8137, 0.1866, 0.5505, 0.8137, 0.1866, -0.5629, -0.6061, -0.5619, -0.5629, -0.6061, -0.5619, -0.5629, -0.6061, -0.5619, -0.5629, -0.6061, -0.5619, -0.7554, -0.5214, 0.3969, -0.7554, -0.5214, 0.3969, -0.7554, -0.5214, 0.3969, -0.4163, -0.4009, 0.8161, -0.4163, -0.4009, 0.8161, -0.4163, -0.4009, 0.8161, 0.4494, -0.3068, 0.839, 0.4494, -0.3068, 0.839, 0.4494, -0.3068, 0.839, 0.4494, -0.3068, 0.839, 0.5454, 0.8291, -0.1232, 0.5454, 0.8291, -0.1232, 0.5454, 0.8291, -0.1232, 0.4739, 0.4694, -0.745, 0.4739, 0.4694, -0.745, 0.4739, 0.4694, -0.745, 0.7805, 0.5463, -0.304, 0.7805, 0.5463, -0.304, 0.7805, 0.5463, -0.304, -0.507, 0.07177, -0.8589, -0.507, 0.07177, -0.8589, -0.507, 0.07177, -0.8589, -0.7064, 0.226, -0.6708, -0.7064, 0.226, -0.6708, -0.7064, 0.226, -0.6708, -0.6972, -0.2603, 0.668, -0.6972, -0.2603, 0.668, -0.6972, -0.2603, 0.668, -0.8181, -0.1658, 0.5506, -0.8181, -0.1658, 0.5506, -0.8181, -0.1658, 0.5506, -0.6902, 0.6747, 0.2616, -0.6902, 0.6747, 0.2616, -0.6902, 0.6747, 0.2616, -0.709, 0.6355, -0.3056, -0.709, 0.6355, -0.3056, -0.709, 0.6355, -0.3056, -0.709, 0.6355, -0.3056, 0.235, 0.7263, -0.646, 0.235, 0.7263, -0.646, 0.235, 0.7263, -0.646, 0.235, 0.7263, -0.646, -0.08997, 0.5574, 0.8254, -0.08997, 0.5574, 0.8254, -0.08997, 0.5574, 0.8254, 0.1832, 0.7854, 0.5912, 0.1832, 0.7854, 0.5912, 0.1832, 0.7854, 0.5912, 0.1832, 0.7854, 0.5912, 0.7399, -0.3389, -0.5811, 0.7399, -0.3389, -0.5811, 0.7399, -0.3389, -0.5811, 0.7399, -0.3389, -0.5811, 0.6072, 0.02712, -0.7941, 0.6072, 0.02712, -0.7941, 0.6072, 0.02712, -0.7941, 0.7254, -0.4147, -0.5494, 0.7199, -0.4173, -0.5546, 0.7211, -0.4168, -0.5535, 0.6858, 0.2543, 0.6819, 0.6858, 0.2543, 0.6819, 0.6858, 0.2543, 0.6819, 0.9627, -0.1511, 0.2246, 0.9627, -0.1511, 0.2246, 0.9627, -0.1511, 0.2246, 0.6063, -0.7577, -0.2414, 0.6063, -0.7577, -0.2414, 0.6063, -0.7577, -0.2414, 0.6063, -0.7577, -0.2414, 0.06511, -0.7082, -0.703, 0.06511, -0.7082, -0.703, 0.06511, -0.7082, -0.703, 0.06511, -0.7082, -0.703, -0.1193, -0.7075, 0.6965, -0.1193, -0.7075, 0.6965, -0.1193, -0.7075, 0.6965, -0.07898, -0.9822, 0.1704, -0.07898, -0.9822, 0.1704, -0.07898, -0.9822, 0.1704, -0.02803, 0.01491, -0.9995, -0.02803, 0.01491, -0.9995, -0.02803, 0.01491, -0.9995, -0.9066, -0.3793, -0.1848, -0.9066, -0.3793, -0.1848, -0.9066, -0.3793, -0.1848, -0.9066, -0.3793, -0.1848, -0.4249, 0.8249, -0.3728, -0.4249, 0.8249, -0.3728, -0.4249, 0.8249, -0.3728, -0.4249, 0.8249, -0.3728, 0.3086, 0.9366, 0.1658, 0.3086, 0.9366, 0.1658, 0.3086, 0.9366, 0.1658, 0.3086, 0.9366, 0.1658, 0.2745, -0.9564, 0.09944, 0.2745, -0.9564, 0.09944, 0.2745, -0.9564, 0.09944, 0.2745, -0.9564, 0.09944, -0.2184, -0.9551, -0.2002, -0.2184, -0.9551, -0.2002, -0.2184, -0.9551, -0.2002, -0.2184, -0.9551, -0.2002, 0.7485, 0.6604, 0.06041, 0.7485, 0.6604, 0.06041, 0.7485, 0.6604, 0.06041, 0.7485, 0.6604, 0.06041, 0.9806, 0.1302, -0.1465, 0.9806, 0.1302, -0.1465, 0.9806, 0.1302, -0.1465, 0.9806, 0.1302, -0.1465, 0.8208, 0.3646, -0.4398, 0.8208, 0.3646, -0.4398, 0.8208, 0.3646, -0.4398, 0.8208, 0.3646, -0.4398, 0.03839, 0.2186, 0.9751, 0.03839, 0.2186, 0.9751, 0.03839, 0.2186, 0.9751, 0.03839, 0.2186, 0.9751, -0.2685, 0.04458, 0.9623, -0.2685, 0.04458, 0.9623, -0.2685, 0.04458, 0.9623, -0.2685, 0.04458, 0.9623, 0.0388, 0.9979, -0.05133, 0.0388, 0.9979, -0.05133, 0.0388, 0.9979, -0.05133, 0.0388, 0.9979, -0.05133, -0.736, -0.541, 0.4069, -0.736, -0.541, 0.4069, -0.736, -0.541, 0.4069, -0.736, -0.541, 0.4069, -0.6145, -0.4229, 0.6659, -0.6145, -0.4229, 0.6659, -0.6145, -0.4229, 0.6659, -0.6145, -0.4229, 0.6659, 0.5607, 0.8171, -0.1336, 0.5607, 0.8171, -0.1336, 0.5607, 0.8171, -0.1336, 0.5607, 0.8171, -0.1336, -0.4251, 0.1158, -0.8977, -0.4251, 0.1158, -0.8977, -0.4251, 0.1158, -0.8977, -0.4251, 0.1158, -0.8977, -0.7811, -0.5584, -0.2795, -0.7811, -0.5584, -0.2795, -0.7811, -0.5584, -0.2795, -0.7811, -0.5584, -0.2795, -0.7746, -0.469, 0.4242, -0.7746, -0.469, 0.4242, -0.7746, -0.469, 0.4242, -0.7746, -0.469, 0.4242, -0.6754, -0.3068, 0.6706, -0.6754, -0.3068, 0.6706, -0.6754, -0.3068, 0.6706, -0.6754, -0.3068, 0.6706, -0.6959, -0.2936, 0.6554, -0.6959, -0.2936, 0.6554, -0.6959, -0.2936, 0.6554, -0.6959, -0.2936, 0.6554, -0.7902, 0.2343, 0.5663, -0.7902, 0.2343, 0.5663, -0.7902, 0.2343, 0.5663, -0.7902, 0.2343, 0.5663, -0.927, -0.3265, 0.1846, -0.927, -0.3265, 0.1846, -0.927, -0.3265, 0.1846, -0.927, -0.3265, 0.1846, -0.5637, -0.1023, 0.8196, -0.5637, -0.1023, 0.8196, -0.5637, -0.1023, 0.8196, -0.5637, -0.1023, 0.8196, -0.6579, 0.5782, -0.4825, -0.6579, 0.5782, -0.4825, -0.6579, 0.5782, -0.4825, -0.6579, 0.5782, -0.4825, -0.8013, 0.5445, -0.2481, -0.8013, 0.5445, -0.2481, -0.8013, 0.5445, -0.2481, -0.8013, 0.5445, -0.2481, -0.4256, 0.4529, 0.7834, -0.4256, 0.4529, 0.7834, -0.4256, 0.4529, 0.7834, -0.4256, 0.4529, 0.7834, 0.5375, 0.6203, 0.5713, 0.5375, 0.6203, 0.5713, 0.5375, 0.6203, 0.5713, 0.5375, 0.6203, 0.5713, -0.0768, 0.8781, 0.4722, -0.0768, 0.8781, 0.4722, -0.0768, 0.8781, 0.4722, -0.0768, 0.8781, 0.4722, 0.469, 0.8133, 0.3445, 0.469, 0.8133, 0.3445, 0.469, 0.8133, 0.3445, 0.469, 0.8133, 0.3445, 0.5183, -0.06799, -0.8525, 0.5183, -0.06799, -0.8525, 0.5183, -0.06799, -0.8525, 0.5183, -0.06799, -0.8525, 0.7687, -0.1937, -0.6096, 0.7687, -0.1937, -0.6096, 0.7687, -0.1937, -0.6096, 0.7687, -0.1937, -0.6096, 0.5282, 0.2864, -0.7994, 0.5282, 0.2864, -0.7994, 0.5282, 0.2864, -0.7994, 0.5282, 0.2864, -0.7994, 0.7211, -0.4168, -0.5535, 0.7258, -0.4145, -0.549, 0.7258, -0.4145, -0.549, 0.7254, -0.4147, -0.5494, 0.7168, -0.3973, -0.573, 0.7168, -0.3973, -0.573, 0.7168, -0.3973, -0.573, 0.7168, -0.3973, -0.573, 0.8871, -0.1732, -0.4279, 0.8871, -0.1732, -0.4279, 0.8871, -0.1732, -0.4279, 0.8871, -0.1732, -0.4279, 0.6828, 0.2725, 0.6778, 0.6828, 0.2725, 0.6778, 0.6828, 0.2725, 0.6778, 0.6828, 0.2725, 0.6778, 0.86, 0.2147, 0.463, 0.86, 0.2147, 0.463, 0.86, 0.2147, 0.463, 0.86, 0.2147, 0.463, 0.969, -0.213, 0.1253, 0.969, -0.213, 0.1253, 0.969, -0.213, 0.1253, 0.969, -0.213, 0.1253, 0.9262, -0.3183, 0.202, 0.9262, -0.3183, 0.202, 0.9262, -0.3183, 0.202, 0.9262, -0.3183, 0.202, -0.521, -0.7892, -0.3251, -0.521, -0.7892, -0.3251, -0.521, -0.7892, -0.3251, -0.521, -0.7892, -0.3251, 0.1095, -0.5434, 0.8323, 0.1095, -0.5434, 0.8323, 0.1095, -0.5434, 0.8323, 0.1095, -0.5434, 0.8323, -0.07944, -0.9266, 0.3676, -0.07944, -0.9266, 0.3676, -0.07944, -0.9266, 0.3676, -0.07944, -0.9266, 0.3676, -0.4155, -0.8981, 0.1442, -0.4155, -0.8981, 0.1442, -0.4155, -0.8981, 0.1442, -0.4155, -0.8981, 0.1442, -0.01719, 0.02777, -0.9995, -0.01719, 0.02777, -0.9995, -0.01719, 0.02777, -0.9995, -0.01719, 0.02777, -0.9995, 0.2897, -0.4375, -0.8513, 0.2897, -0.4375, -0.8513, 0.2897, -0.4375, -0.8513, 0.2897, -0.4375, -0.8513, 0.5446, -0.8245, -0.1535, 0.5446, -0.8245, -0.1535, 0.5446, -0.8245, -0.1535, 0.5446, -0.8245, -0.1535, -0.287, 0.2922, 0.9123, -0.287, 0.2922, 0.9123, -0.287, 0.2922, 0.9123, -0.287, 0.2922, 0.9123, 0.2554, -0.1451, 0.9559, 0.2554, -0.1451, 0.9559, 0.2554, -0.1451, 0.9559, 0.2554, -0.1451, 0.9559, -0.481, -0.3461, -0.8055, -0.481, -0.3461, -0.8055, -0.481, -0.3461, -0.8055, -0.481, -0.3461, -0.8055, 0.6325, -0.1793, 0.7536, 0.6325, -0.1793, 0.7536, 0.6325, -0.1793, 0.7536, 0.6325, -0.1793, 0.7536, 0.6284, -0.686, 0.3668, 0.6284, -0.686, 0.3668, 0.6284, -0.686, 0.3668, 0.6284, -0.686, 0.3668, 0.7596, -0.6503, -0.01333, 0.7596, -0.6503, -0.01333, 0.7596, -0.6503, -0.01333, 0.7596, -0.6503, -0.01333, 0.4105, 0.8619, -0.2976, 0.4105, 0.8619, -0.2976, 0.4105, 0.8619, -0.2976, 0.4105, 0.8619, -0.2976, 0.6061, 0.5141, -0.607, 0.6061, 0.5141, -0.607, 0.6061, 0.5141, -0.607, 0.6061, 0.5141, -0.607, 0.2841, 0.6514, -0.7036, 0.2841, 0.6514, -0.7036, 0.2841, 0.6514, -0.7036, 0.2841, 0.6514, -0.7036, -0.005743, 0.4009, 0.9161, -0.005743, 0.4009, 0.9161, -0.005743, 0.4009, 0.9161, -0.005743, 0.4009, 0.9161, 0.5857, -0.5636, -0.5825, 0.5857, -0.5636, -0.5825, 0.5857, -0.5636, -0.5825, 0.5857, -0.5636, -0.5825, 0.1216, -0.6144, -0.7796, 0.1216, -0.6144, -0.7796, 0.1216, -0.6144, -0.7796, 0.1216, -0.6144, -0.7796, -0.311, -0.6244, -0.7165, -0.311, -0.6244, -0.7165, -0.311, -0.6244, -0.7165, -0.311, -0.6244, -0.7165, 0.1161, 0.1888, -0.9751, 0.1161, 0.1888, -0.9751, 0.1161, 0.1888, -0.9751, 0.1161, 0.1888, -0.9751, -0.1464, -0.2578, -0.9551, -0.1464, -0.2578, -0.9551, -0.1464, -0.2578, -0.9551, -0.1464, -0.2578, -0.9551, 0.2006, -0.9656, -0.1657, 0.2006, -0.9656, -0.1657, 0.2006, -0.9656, -0.1657, 0.2006, -0.9656, -0.1657, 0.2235, 0.5695, 0.791, 0.2235, 0.5695, 0.791, 0.2235, 0.5695, 0.791, 0.2235, 0.5695, 0.791, 0.2131, -0.2669, 0.9399, 0.2131, -0.2669, 0.9399, 0.2131, -0.2669, 0.9399, 0.2131, -0.2669, 0.9399, -0.962, 0.24, -0.1299, -0.962, 0.24, -0.1299, -0.962, 0.24, -0.1299, -0.962, 0.24, -0.1299, -0.09096, 0.9366, 0.3384, -0.09096, 0.9366, 0.3384, -0.09096, 0.9366, 0.3384, -0.09096, 0.9366, 0.3384, -0.3462, 0.858, 0.3795, -0.3462, 0.858, 0.3795, -0.3462, 0.858, 0.3795, -0.3462, 0.858, 0.3795, -0.2314, -0.145, 0.962, -0.2314, -0.145, 0.962, -0.2314, -0.145, 0.962, -0.2314, -0.145, 0.962, 0.3538, -0.4324, 0.8293, 0.3538, -0.4324, 0.8293, 0.3538, -0.4324, 0.8293, 0.3538, -0.4324, 0.8293, -0.6204, 0.2035, -0.7574, -0.6204, 0.2035, -0.7574, -0.6204, 0.2035, -0.7574, -0.6204, 0.2035, -0.7574, -0.7151, 0.4077, -0.5678, -0.7151, 0.4077, -0.5678, -0.7151, 0.4077, -0.5678, -0.7151, 0.4077, -0.5678, -0.8382, -0.1203, -0.532, -0.8382, -0.1203, -0.532, -0.8382, -0.1203, -0.532, -0.8382, -0.1203, -0.532, -0.6651, 0.6976, 0.2665, -0.6651, 0.6976, 0.2665, -0.6651, 0.6976, 0.2665, -0.6651, 0.6976, 0.2665, -0.8226, 0.5675, 0.03603, -0.8226, 0.5675, 0.03603, -0.8226, 0.5675, 0.03603, -0.8226, 0.5675, 0.03603, -0.7146, 0.5886, 0.3781, -0.7146, 0.5886, 0.3781, -0.7146, 0.5886, 0.3781, -0.7146, 0.5886, 0.3781, -0.09652, 0.5685, -0.817, -0.09652, 0.5685, -0.817, -0.09652, 0.5685, -0.817, -0.09652, 0.5685, -0.817, -0.3079, 0.6655, -0.6799, -0.3079, 0.6655, -0.6799, -0.3079, 0.6655, -0.6799, -0.3079, 0.6655, -0.6799, 0.01422, 0.677, 0.7359, 0.01422, 0.677, 0.7359, 0.01422, 0.677, 0.7359, 0.01422, 0.677, 0.7359, 0.5686, 0.8225, 0.0139, 0.5686, 0.8225, 0.0139, 0.5686, 0.8225, 0.0139, 0.5686, 0.8225, 0.0139, 0.8565, 0.4599, -0.2343, 0.8565, 0.4599, -0.2343, 0.8565, 0.4599, -0.2343, 0.8565, 0.4599, -0.2343, 0.526, 0.2856, 0.8011, 0.526, 0.2856, 0.8011, 0.526, 0.2856, 0.8011, 0.526, 0.2856, 0.8011, 0.7145, -0.6241, -0.3163, 0.7145, -0.6241, -0.3163, 0.7145, -0.6241, -0.3163, 0.7145, -0.6241, -0.3163, -0.1308, -0.8674, -0.4801, -0.1308, -0.8674, -0.4801, -0.1308, -0.8674, -0.4801, -0.1308, -0.8674, -0.4801, -0.2515, -0.5128, 0.8208, -0.2515, -0.5128, 0.8208, -0.2515, -0.5128, 0.8208, -0.2515, -0.5128, 0.8208, 0.8373, 0.009511, -0.5466, 0.8373, 0.009511, -0.5466, 0.8373, 0.009511, -0.5466, 0.8373, 0.009511, -0.5466, 0.856, 0.01642, -0.5167, 0.856, 0.01642, -0.5167, 0.856, 0.01642, -0.5167, 0.856, 0.01642, -0.5167, 0.9204, -0.38, -0.09241, 0.9204, -0.38, -0.09241, 0.9204, -0.38, -0.09241, 0.9204, -0.38, -0.09241, 0.4654, -0.7714, -0.4341, 0.4654, -0.7714, -0.4341, 0.4654, -0.7714, -0.4341, 0.4654, -0.7714, -0.4341, -0.7407, -0.6511, 0.1659, -0.7407, -0.6511, 0.1659, -0.7407, -0.6511, 0.1659, -0.7407, -0.6511, 0.1659, 0.7518, -0.3276, 0.5722, 0.7518, -0.3276, 0.5722, 0.7518, -0.3276, 0.5722, 0.7518, -0.3276, 0.5722, -0.4827, 0.1333, 0.8656, -0.4827, 0.1333, 0.8656, -0.4827, 0.1333, 0.8656, -0.4827, 0.1333, 0.8656, 0.6851, 0.6707, 0.2841, 0.6851, 0.6707, 0.2841, 0.6851, 0.6707, 0.2841, 0.6851, 0.6707, 0.2841, -0.5357, 0.4771, -0.6967, -0.5357, 0.4771, -0.6967, -0.5357, 0.4771, -0.6967, -0.5357, 0.4771, -0.6967, -0.9333, 0.3493, 0.08347, -0.9333, 0.3493, 0.08347, -0.9333, 0.3493, 0.08347, -0.9333, 0.3493, 0.08347])] * 3)])

# ---- objects
ob_cube_001 = bpy.data.objects.new('Cube.001', me_cube_002)
ob_sun = bpy.data.objects.new('Sun', light_sun_001)

# ---- transforms, parenting, visibility, modifiers, constraints
ob_cube_001.location = (0.02647, 0.01546, 1.062)
ob_cube_001.rotation_euler = (-1.629e-07, 0.0, 0.0)
ob_cube_001.color = (0.8, 0.8, 0.8, 1.0)
ob_sun.location = (2.548, -9.297, 21.03)
ob_sun.rotation_euler = (-0.7262, -0.6106, 1.574)
ob_sun.scale = (1.0, 1.0, 1.0)
ob_sun.color = (0.8, 0.8, 0.8, 1.0)

# ---- collection membership
col_collection.objects.link(ob_cube_001)
col_collection.objects.link(ob_sun)

# ---- scene / render settings (as saved in the file)
scene.frame_start = 1; scene.frame_end = 250; scene.frame_set(1)
scene.render.engine = 'BLENDER_EEVEE_NEXT'
scene.cycles.sampling_pattern = 'TABULATED_SOBOL'
scene.cycles.use_light_tree = False
scene.view_settings.view_transform = 'Filmic'
bpy.context.view_layer.update()

# ---- added for rendering (the .blend has no active camera): camera
cam_auto = bpy.data.cameras.new('AutoCamera')
cam_auto.lens = 50.0
cam_auto.sensor_width = 36.0
cam_auto.clip_end = 1000.0
ob_auto_camera = bpy.data.objects.new('AutoCamera', cam_auto)
scene.collection.objects.link(ob_auto_camera)
ob_auto_camera.location = (3.02584, -3.5974, 3.45176)
ob_auto_camera.rotation_euler = (1.09748, -7.21219e-08, 0.694738)
scene.camera = ob_auto_camera
bpy.context.view_layer.update()
